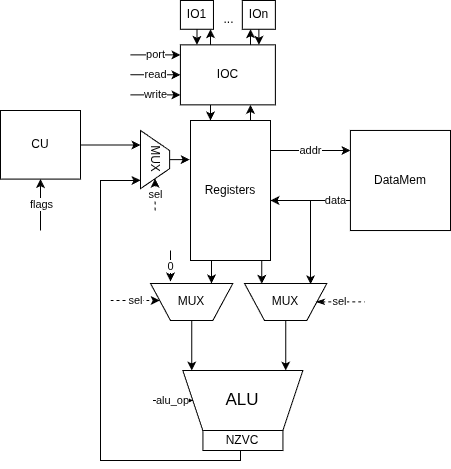

The diagram above was exported from draw.io. Its source (the exported page's mxGraphModel, read from the mxfile embedded in the PNG):
<mxGraphModel dx="1426" dy="759" grid="1" gridSize="10" guides="1" tooltips="1" connect="1" arrows="1" fold="1" page="1" pageScale="1" pageWidth="850" pageHeight="1100" math="0" shadow="0">
  <root>
    <mxCell id="0" />
    <mxCell id="1" parent="0" />
    <mxCell id="lOZ6PZF4gRE6NU_hUGKr-9" style="edgeStyle=orthogonalEdgeStyle;rounded=0;orthogonalLoop=1;jettySize=auto;html=1;" parent="1" source="vAtfNChnDHoDNoesKh6s-52" edge="1">
      <mxGeometry relative="1" as="geometry">
        <Array as="points">
          <mxPoint x="510" y="1050" />
          <mxPoint x="510" y="1050" />
        </Array>
        <mxPoint x="410.0000000000001" y="1050" as="targetPoint" />
      </mxGeometry>
    </mxCell>
    <mxCell id="vAtfNChnDHoDNoesKh6s-52" value="DataMem" style="whiteSpace=wrap;html=1;aspect=fixed;" parent="1" vertex="1">
      <mxGeometry x="489.91" y="979.95" width="100.09" height="100.09" as="geometry" />
    </mxCell>
    <mxCell id="kJw6fkpoM-G0kk7Ig67g-38" style="edgeStyle=orthogonalEdgeStyle;rounded=0;orthogonalLoop=1;jettySize=auto;html=1;entryX=0.21;entryY=0.989;entryDx=0;entryDy=0;entryPerimeter=0;" parent="1" target="kJw6fkpoM-G0kk7Ig67g-33" edge="1">
      <mxGeometry relative="1" as="geometry">
        <Array as="points" />
        <mxPoint x="400" y="1110" as="sourcePoint" />
      </mxGeometry>
    </mxCell>
    <mxCell id="lOZ6PZF4gRE6NU_hUGKr-13" style="edgeStyle=orthogonalEdgeStyle;rounded=0;orthogonalLoop=1;jettySize=auto;html=1;" parent="1" target="kJw6fkpoM-G0kk7Ig67g-27" edge="1">
      <mxGeometry relative="1" as="geometry">
        <Array as="points">
          <mxPoint x="351" y="1110" />
        </Array>
        <mxPoint x="350" y="1110" as="sourcePoint" />
      </mxGeometry>
    </mxCell>
    <mxCell id="lOZ6PZF4gRE6NU_hUGKr-23" value="" style="edgeStyle=orthogonalEdgeStyle;rounded=0;orthogonalLoop=1;jettySize=auto;html=1;" parent="1" target="lOZ6PZF4gRE6NU_hUGKr-22" edge="1">
      <mxGeometry relative="1" as="geometry">
        <Array as="points">
          <mxPoint x="390" y="950" />
          <mxPoint x="390" y="950" />
        </Array>
        <mxPoint x="390" y="970" as="sourcePoint" />
      </mxGeometry>
    </mxCell>
    <mxCell id="kJw6fkpoM-G0kk7Ig67g-7" value="" style="group" parent="1" connectable="0" vertex="1">
      <mxGeometry x="242.44" y="1220" width="199.90999999999997" height="80" as="geometry" />
    </mxCell>
    <mxCell id="vAtfNChnDHoDNoesKh6s-69" value="" style="group" parent="kJw6fkpoM-G0kk7Ig67g-7" connectable="0" vertex="1">
      <mxGeometry x="79.90999999999997" width="120" height="80" as="geometry" />
    </mxCell>
    <mxCell id="vAtfNChnDHoDNoesKh6s-54" value="ALU" style="shape=trapezoid;perimeter=trapezoidPerimeter;whiteSpace=wrap;html=1;fixedSize=1;direction=west;fontSize=17;" parent="vAtfNChnDHoDNoesKh6s-69" vertex="1">
      <mxGeometry width="120" height="60" as="geometry" />
    </mxCell>
    <mxCell id="vAtfNChnDHoDNoesKh6s-65" value="NZVC" style="rounded=0;whiteSpace=wrap;html=1;" parent="vAtfNChnDHoDNoesKh6s-69" vertex="1">
      <mxGeometry x="20.090000000000032" y="60" width="80" height="20" as="geometry" />
    </mxCell>
    <mxCell id="vAtfNChnDHoDNoesKh6s-67" style="edgeStyle=orthogonalEdgeStyle;rounded=0;orthogonalLoop=1;jettySize=auto;html=1;exitX=0.5;exitY=1;exitDx=0;exitDy=0;" parent="vAtfNChnDHoDNoesKh6s-69" source="vAtfNChnDHoDNoesKh6s-65" target="vAtfNChnDHoDNoesKh6s-65" edge="1">
      <mxGeometry relative="1" as="geometry" />
    </mxCell>
    <mxCell id="kJw6fkpoM-G0kk7Ig67g-6" value="alu_op" style="endArrow=classic;html=1;rounded=0;entryX=1;entryY=0.5;entryDx=0;entryDy=0;movable=1;resizable=1;rotatable=1;deletable=1;editable=1;locked=0;connectable=1;dashed=1;" parent="kJw6fkpoM-G0kk7Ig67g-7" target="vAtfNChnDHoDNoesKh6s-54" edge="1">
      <mxGeometry width="50" height="50" relative="1" as="geometry">
        <mxPoint x="50" y="30" as="sourcePoint" />
        <mxPoint x="-20" y="20" as="targetPoint" />
      </mxGeometry>
    </mxCell>
    <mxCell id="kJw6fkpoM-G0kk7Ig67g-8" style="edgeStyle=orthogonalEdgeStyle;rounded=0;orthogonalLoop=1;jettySize=auto;html=1;entryX=0.855;entryY=0.999;entryDx=0;entryDy=0;entryPerimeter=0;" parent="1" source="vAtfNChnDHoDNoesKh6s-65" target="yEYu_Fy0_u9Xv_UIuVTn-3" edge="1">
      <mxGeometry relative="1" as="geometry">
        <mxPoint x="180" y="1120" as="targetPoint" />
        <Array as="points">
          <mxPoint x="380" y="1310" />
          <mxPoint x="240" y="1310" />
          <mxPoint x="240" y="1030" />
          <mxPoint x="270" y="1030" />
        </Array>
      </mxGeometry>
    </mxCell>
    <mxCell id="kJw6fkpoM-G0kk7Ig67g-23" value="addr" style="edgeStyle=orthogonalEdgeStyle;rounded=0;orthogonalLoop=1;jettySize=auto;html=1;" parent="1" target="vAtfNChnDHoDNoesKh6s-52" edge="1">
      <mxGeometry relative="1" as="geometry">
        <mxPoint x="410.0000000000001" y="1000" as="sourcePoint" />
        <Array as="points">
          <mxPoint x="460" y="1000" />
          <mxPoint x="460" y="1000" />
        </Array>
      </mxGeometry>
    </mxCell>
    <mxCell id="kJw6fkpoM-G0kk7Ig67g-32" value="" style="group" parent="1" connectable="0" vertex="1">
      <mxGeometry x="384" y="1100" width="82.35" height="70" as="geometry" />
    </mxCell>
    <mxCell id="yEYu_Fy0_u9Xv_UIuVTn-11" value="" style="group" parent="kJw6fkpoM-G0kk7Ig67g-32" connectable="0" vertex="1">
      <mxGeometry y="32.94117647058823" width="120.40999999999997" height="37.05882352941177" as="geometry" />
    </mxCell>
    <mxCell id="kJw6fkpoM-G0kk7Ig67g-33" value="MUX" style="shape=trapezoid;perimeter=trapezoidPerimeter;whiteSpace=wrap;html=1;fixedSize=1;flipH=0;flipV=1;direction=east;" parent="yEYu_Fy0_u9Xv_UIuVTn-11" vertex="1">
      <mxGeometry width="82.35" height="37.05882352941176" as="geometry" />
    </mxCell>
    <mxCell id="yEYu_Fy0_u9Xv_UIuVTn-10" value="sel" style="endArrow=none;html=1;rounded=0;edgeStyle=orthogonalEdgeStyle;dashed=1;startArrow=classicThin;startFill=1;" parent="yEYu_Fy0_u9Xv_UIuVTn-11" edge="1">
      <mxGeometry width="50" height="50" relative="1" as="geometry">
        <mxPoint x="71.41000000000003" y="18.42882352941166" as="sourcePoint" />
        <mxPoint x="120.40999999999997" y="18.42882352941166" as="targetPoint" />
        <Array as="points">
          <mxPoint x="70.5" y="18.058823529411768" />
          <mxPoint x="70.5" y="18.058823529411768" />
        </Array>
      </mxGeometry>
    </mxCell>
    <mxCell id="lOZ6PZF4gRE6NU_hUGKr-10" value="data" style="edgeStyle=orthogonalEdgeStyle;rounded=0;orthogonalLoop=1;jettySize=auto;html=1;entryX=0.802;entryY=0.978;entryDx=0;entryDy=0;entryPerimeter=0;" parent="1" source="vAtfNChnDHoDNoesKh6s-52" target="kJw6fkpoM-G0kk7Ig67g-33" edge="1">
      <mxGeometry x="-0.7557" relative="1" as="geometry">
        <Array as="points">
          <mxPoint x="450" y="1050" />
        </Array>
        <mxPoint as="offset" />
      </mxGeometry>
    </mxCell>
    <mxCell id="lOZ6PZF4gRE6NU_hUGKr-24" style="edgeStyle=orthogonalEdgeStyle;rounded=0;orthogonalLoop=1;jettySize=auto;html=1;" parent="1" source="lOZ6PZF4gRE6NU_hUGKr-22" edge="1">
      <mxGeometry relative="1" as="geometry">
        <Array as="points">
          <mxPoint x="350" y="930" />
          <mxPoint x="350" y="930" />
        </Array>
        <mxPoint x="350" y="970" as="targetPoint" />
      </mxGeometry>
    </mxCell>
    <mxCell id="lOZ6PZF4gRE6NU_hUGKr-33" style="edgeStyle=orthogonalEdgeStyle;rounded=0;orthogonalLoop=1;jettySize=auto;html=1;" parent="1" source="lOZ6PZF4gRE6NU_hUGKr-22" target="lOZ6PZF4gRE6NU_hUGKr-28" edge="1">
      <mxGeometry relative="1" as="geometry">
        <Array as="points">
          <mxPoint x="350" y="884.37" />
          <mxPoint x="350" y="884.37" />
        </Array>
      </mxGeometry>
    </mxCell>
    <mxCell id="lOZ6PZF4gRE6NU_hUGKr-35" style="edgeStyle=orthogonalEdgeStyle;rounded=0;orthogonalLoop=1;jettySize=auto;html=1;" parent="1" source="lOZ6PZF4gRE6NU_hUGKr-22" target="lOZ6PZF4gRE6NU_hUGKr-31" edge="1">
      <mxGeometry relative="1" as="geometry">
        <Array as="points">
          <mxPoint x="390" y="884.37" />
          <mxPoint x="390" y="884.37" />
        </Array>
      </mxGeometry>
    </mxCell>
    <mxCell id="lOZ6PZF4gRE6NU_hUGKr-32" style="edgeStyle=orthogonalEdgeStyle;rounded=0;orthogonalLoop=1;jettySize=auto;html=1;" parent="1" source="lOZ6PZF4gRE6NU_hUGKr-28" target="lOZ6PZF4gRE6NU_hUGKr-22" edge="1">
      <mxGeometry relative="1" as="geometry">
        <Array as="points">
          <mxPoint x="336" y="871.37" />
          <mxPoint x="336" y="871.37" />
        </Array>
      </mxGeometry>
    </mxCell>
    <mxCell id="lOZ6PZF4gRE6NU_hUGKr-28" value="IO1" style="rounded=0;whiteSpace=wrap;html=1;" parent="1" vertex="1">
      <mxGeometry x="319.91" y="850" width="33.05" height="28.74" as="geometry" />
    </mxCell>
    <mxCell id="lOZ6PZF4gRE6NU_hUGKr-34" style="edgeStyle=orthogonalEdgeStyle;rounded=0;orthogonalLoop=1;jettySize=auto;html=1;" parent="1" source="lOZ6PZF4gRE6NU_hUGKr-31" target="lOZ6PZF4gRE6NU_hUGKr-22" edge="1">
      <mxGeometry relative="1" as="geometry">
        <Array as="points">
          <mxPoint x="400" y="864.37" />
          <mxPoint x="400" y="864.37" />
        </Array>
      </mxGeometry>
    </mxCell>
    <mxCell id="lOZ6PZF4gRE6NU_hUGKr-31" value="IOn" style="rounded=0;whiteSpace=wrap;html=1;" parent="1" vertex="1">
      <mxGeometry x="381.82" y="850" width="33.05" height="28.74" as="geometry" />
    </mxCell>
    <mxCell id="lOZ6PZF4gRE6NU_hUGKr-39" value="" style="group" parent="1" connectable="0" vertex="1">
      <mxGeometry x="140" y="960" width="80" height="120" as="geometry" />
    </mxCell>
    <mxCell id="lOZ6PZF4gRE6NU_hUGKr-21" value="flags" style="edgeStyle=orthogonalEdgeStyle;rounded=0;orthogonalLoop=1;jettySize=auto;html=1;endArrow=none;startFill=1;startArrow=classic;" parent="lOZ6PZF4gRE6NU_hUGKr-39" source="kJw6fkpoM-G0kk7Ig67g-24" edge="1">
      <mxGeometry relative="1" as="geometry">
        <mxPoint x="40" y="120" as="targetPoint" />
      </mxGeometry>
    </mxCell>
    <mxCell id="kJw6fkpoM-G0kk7Ig67g-24" value="CU" style="whiteSpace=wrap;html=1;rounded=0;" parent="lOZ6PZF4gRE6NU_hUGKr-39" vertex="1">
      <mxGeometry width="80" height="68.57142857142857" as="geometry" />
    </mxCell>
    <mxCell id="yEYu_Fy0_u9Xv_UIuVTn-2" value="" style="group" parent="1" connectable="0" vertex="1">
      <mxGeometry x="280" y="980" width="29.09" height="80" as="geometry" />
    </mxCell>
    <mxCell id="yEYu_Fy0_u9Xv_UIuVTn-3" value="MUX" style="shape=trapezoid;perimeter=trapezoidPerimeter;whiteSpace=wrap;html=1;fixedSize=1;rotation=90;horizontal=1;verticalAlign=middle;" parent="yEYu_Fy0_u9Xv_UIuVTn-2" vertex="1">
      <mxGeometry x="-14.544999999999998" y="14.545454545454547" width="58.17999999999999" height="29.090909090909093" as="geometry" />
    </mxCell>
    <mxCell id="yEYu_Fy0_u9Xv_UIuVTn-4" value="sel" style="endArrow=classic;html=1;rounded=0;edgeStyle=orthogonalEdgeStyle;dashed=1;" parent="yEYu_Fy0_u9Xv_UIuVTn-2" target="yEYu_Fy0_u9Xv_UIuVTn-3" edge="1">
      <mxGeometry width="50" height="50" relative="1" as="geometry">
        <mxPoint x="14.610452500000001" y="80" as="sourcePoint" />
        <mxPoint x="181.8779525" y="101.81818181818183" as="targetPoint" />
        <Array as="points">
          <mxPoint x="14.544999999999998" y="72.72727272727273" />
          <mxPoint x="14.544999999999998" y="72.72727272727273" />
        </Array>
      </mxGeometry>
    </mxCell>
    <mxCell id="yEYu_Fy0_u9Xv_UIuVTn-5" style="edgeStyle=orthogonalEdgeStyle;rounded=0;orthogonalLoop=1;jettySize=auto;html=1;entryX=0.25;entryY=1;entryDx=0;entryDy=0;" parent="1" source="kJw6fkpoM-G0kk7Ig67g-24" target="yEYu_Fy0_u9Xv_UIuVTn-3" edge="1">
      <mxGeometry relative="1" as="geometry">
        <Array as="points">
          <mxPoint x="250" y="994" />
        </Array>
      </mxGeometry>
    </mxCell>
    <mxCell id="yEYu_Fy0_u9Xv_UIuVTn-7" value="Registers" style="rounded=0;whiteSpace=wrap;html=1;" parent="1" vertex="1">
      <mxGeometry x="330" y="970" width="80" height="140" as="geometry" />
    </mxCell>
    <mxCell id="yEYu_Fy0_u9Xv_UIuVTn-8" style="edgeStyle=orthogonalEdgeStyle;rounded=0;orthogonalLoop=1;jettySize=auto;html=1;entryX=0;entryY=0.279;entryDx=0;entryDy=0;entryPerimeter=0;" parent="1" source="yEYu_Fy0_u9Xv_UIuVTn-3" target="yEYu_Fy0_u9Xv_UIuVTn-7" edge="1">
      <mxGeometry relative="1" as="geometry" />
    </mxCell>
    <mxCell id="yEYu_Fy0_u9Xv_UIuVTn-12" value="" style="group" parent="1" connectable="0" vertex="1">
      <mxGeometry x="250" y="1100" width="122.35000000000002" height="70" as="geometry" />
    </mxCell>
    <mxCell id="kJw6fkpoM-G0kk7Ig67g-27" value="MUX" style="shape=trapezoid;perimeter=trapezoidPerimeter;whiteSpace=wrap;html=1;fixedSize=1;flipH=0;flipV=1;direction=east;" parent="yEYu_Fy0_u9Xv_UIuVTn-12" vertex="1">
      <mxGeometry x="40" y="32.94117647058829" width="82.35" height="37.05882352941176" as="geometry" />
    </mxCell>
    <mxCell id="yEYu_Fy0_u9Xv_UIuVTn-1" value="0" style="endArrow=classic;html=1;rounded=0;entryX=0.526;entryY=1.049;entryDx=0;entryDy=0;entryPerimeter=0;" parent="yEYu_Fy0_u9Xv_UIuVTn-12" edge="1">
      <mxGeometry width="50" height="50" relative="1" as="geometry">
        <mxPoint x="60" as="sourcePoint" />
        <mxPoint x="60" y="31" as="targetPoint" />
      </mxGeometry>
    </mxCell>
    <mxCell id="yEYu_Fy0_u9Xv_UIuVTn-9" value="sel" style="endArrow=classic;html=1;rounded=0;edgeStyle=orthogonalEdgeStyle;dashed=1;" parent="yEYu_Fy0_u9Xv_UIuVTn-12" target="kJw6fkpoM-G0kk7Ig67g-27" edge="1">
      <mxGeometry width="50" height="50" relative="1" as="geometry">
        <mxPoint y="50" as="sourcePoint" />
        <mxPoint x="10.454999999999984" y="20" as="targetPoint" />
        <Array as="points">
          <mxPoint y="50" />
        </Array>
      </mxGeometry>
    </mxCell>
    <mxCell id="yEYu_Fy0_u9Xv_UIuVTn-13" value="" style="group" parent="1" connectable="0" vertex="1">
      <mxGeometry x="269.91" y="894.37" width="144.95999999999998" height="60" as="geometry" />
    </mxCell>
    <mxCell id="lOZ6PZF4gRE6NU_hUGKr-22" value="IOC" style="rounded=0;whiteSpace=wrap;html=1;" parent="yEYu_Fy0_u9Xv_UIuVTn-13" vertex="1">
      <mxGeometry x="50" width="94.96" height="60" as="geometry" />
    </mxCell>
    <mxCell id="lOZ6PZF4gRE6NU_hUGKr-36" value="port" style="endArrow=classic;html=1;rounded=0;" parent="yEYu_Fy0_u9Xv_UIuVTn-13" edge="1">
      <mxGeometry width="50" height="50" relative="1" as="geometry">
        <mxPoint y="10" as="sourcePoint" />
        <mxPoint x="50" y="10" as="targetPoint" />
      </mxGeometry>
    </mxCell>
    <mxCell id="lOZ6PZF4gRE6NU_hUGKr-37" value="read" style="endArrow=classic;html=1;rounded=0;" parent="yEYu_Fy0_u9Xv_UIuVTn-13" edge="1">
      <mxGeometry width="50" height="50" relative="1" as="geometry">
        <mxPoint y="29.940000000000055" as="sourcePoint" />
        <mxPoint x="50" y="29.940000000000055" as="targetPoint" />
      </mxGeometry>
    </mxCell>
    <mxCell id="lOZ6PZF4gRE6NU_hUGKr-38" value="write" style="endArrow=classic;html=1;rounded=0;" parent="yEYu_Fy0_u9Xv_UIuVTn-13" edge="1">
      <mxGeometry width="50" height="50" relative="1" as="geometry">
        <mxPoint y="50" as="sourcePoint" />
        <mxPoint x="50" y="50" as="targetPoint" />
      </mxGeometry>
    </mxCell>
    <mxCell id="yEYu_Fy0_u9Xv_UIuVTn-14" value="..." style="text;html=1;align=center;verticalAlign=middle;resizable=0;points=[];autosize=1;strokeColor=none;fillColor=none;" parent="1" vertex="1">
      <mxGeometry x="352.96" y="854.37" width="30" height="30" as="geometry" />
    </mxCell>
    <mxCell id="yEYu_Fy0_u9Xv_UIuVTn-15" style="edgeStyle=orthogonalEdgeStyle;rounded=0;orthogonalLoop=1;jettySize=auto;html=1;entryX=0.926;entryY=1;entryDx=0;entryDy=0;entryPerimeter=0;" parent="1" source="kJw6fkpoM-G0kk7Ig67g-27" target="vAtfNChnDHoDNoesKh6s-54" edge="1">
      <mxGeometry relative="1" as="geometry" />
    </mxCell>
    <mxCell id="yEYu_Fy0_u9Xv_UIuVTn-16" style="edgeStyle=orthogonalEdgeStyle;rounded=0;orthogonalLoop=1;jettySize=auto;html=1;entryX=0.143;entryY=1;entryDx=0;entryDy=0;entryPerimeter=0;" parent="1" source="kJw6fkpoM-G0kk7Ig67g-33" target="vAtfNChnDHoDNoesKh6s-54" edge="1">
      <mxGeometry relative="1" as="geometry" />
    </mxCell>
  </root>
</mxGraphModel>